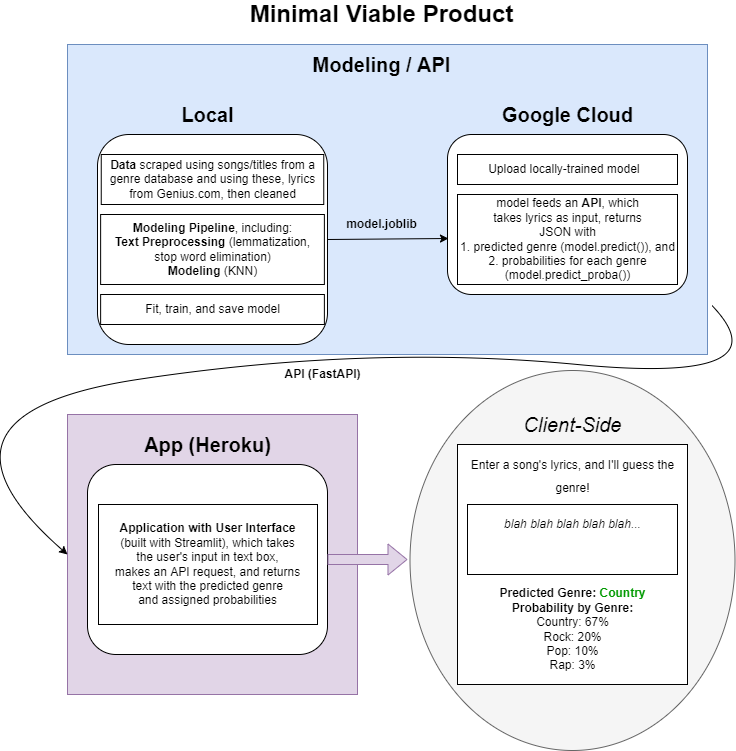

The diagram above was exported from draw.io. Its source (the exported page's mxGraphModel, read from the mxfile embedded in the PNG):
<mxGraphModel dx="1422" dy="1931" grid="1" gridSize="10" guides="1" tooltips="1" connect="1" arrows="1" fold="1" page="1" pageScale="1" pageWidth="827" pageHeight="1169" math="0" shadow="0">
  <root>
    <mxCell id="0" />
    <mxCell id="1" parent="0" />
    <mxCell id="Ev5BxidCh-_AX2k_49wK-22" value="" style="rounded=0;whiteSpace=wrap;html=1;fillColor=#e1d5e7;strokeColor=#9673a6;" parent="1" vertex="1">
      <mxGeometry x="100" y="-730" width="290" height="280" as="geometry" />
    </mxCell>
    <mxCell id="Ev5BxidCh-_AX2k_49wK-19" value="" style="rounded=0;whiteSpace=wrap;html=1;fillColor=#dae8fc;strokeColor=#6c8ebf;" parent="1" vertex="1">
      <mxGeometry x="100" y="-1100" width="640" height="310" as="geometry" />
    </mxCell>
    <mxCell id="Ev5BxidCh-_AX2k_49wK-18" value="" style="ellipse;whiteSpace=wrap;html=1;fillColor=#f5f5f5;fontColor=#333333;strokeColor=#666666;" parent="1" vertex="1">
      <mxGeometry x="442.5" y="-774" width="325" height="380" as="geometry" />
    </mxCell>
    <mxCell id="Ev5BxidCh-_AX2k_49wK-4" value="" style="rounded=1;whiteSpace=wrap;html=1;" parent="1" vertex="1">
      <mxGeometry x="130" y="-1010" width="230" height="210" as="geometry" />
    </mxCell>
    <mxCell id="mWv1BugLY3rsc7_qG5FZ-17" value="&lt;font style=&quot;font-size: 24px&quot;&gt;&lt;b&gt;Minimal Viable Product&lt;/b&gt;&lt;/font&gt;" style="text;html=1;resizable=0;autosize=1;align=center;verticalAlign=middle;points=[];fillColor=none;strokeColor=none;rounded=0;fontSize=12;" parent="1" vertex="1">
      <mxGeometry x="274" y="-1140" width="280" height="20" as="geometry" />
    </mxCell>
    <mxCell id="mWv1BugLY3rsc7_qG5FZ-19" value="&lt;font style=&quot;font-size: 20px&quot;&gt;&lt;i&gt;Client-Side&lt;/i&gt;&lt;/font&gt;" style="text;html=1;resizable=0;autosize=1;align=center;verticalAlign=middle;points=[];fillColor=none;strokeColor=none;rounded=0;fontSize=24;" parent="1" vertex="1">
      <mxGeometry x="550" y="-740" width="110" height="40" as="geometry" />
    </mxCell>
    <mxCell id="mWv1BugLY3rsc7_qG5FZ-20" value="" style="rounded=0;whiteSpace=wrap;html=1;fontSize=19;" parent="1" vertex="1">
      <mxGeometry x="490" y="-700" width="230" height="240" as="geometry" />
    </mxCell>
    <mxCell id="mWv1BugLY3rsc7_qG5FZ-21" value="&lt;font style=&quot;font-size: 12px ; line-height: 1&quot;&gt;Enter a song's lyrics, and I'll guess the&lt;br&gt;genre!&lt;br&gt;&lt;/font&gt;" style="text;html=1;resizable=0;autosize=1;align=center;verticalAlign=middle;points=[];fillColor=none;strokeColor=none;rounded=0;fontSize=19;spacing=0;" parent="1" vertex="1">
      <mxGeometry x="495" y="-695" width="220" height="50" as="geometry" />
    </mxCell>
    <mxCell id="mWv1BugLY3rsc7_qG5FZ-22" value="" style="rounded=0;whiteSpace=wrap;html=1;fontSize=12;" parent="1" vertex="1">
      <mxGeometry x="500" y="-640" width="210" height="70" as="geometry" />
    </mxCell>
    <mxCell id="mWv1BugLY3rsc7_qG5FZ-23" value="&lt;i&gt;blah blah blah blah blah...&lt;/i&gt;" style="text;html=1;resizable=0;autosize=1;align=center;verticalAlign=middle;points=[];fillColor=none;strokeColor=none;rounded=0;fontSize=12;" parent="1" vertex="1">
      <mxGeometry x="530" y="-630" width="150" height="20" as="geometry" />
    </mxCell>
    <mxCell id="mWv1BugLY3rsc7_qG5FZ-26" value="&lt;b&gt;Predicted Genre: &lt;font color=&quot;#009900&quot;&gt;Country&lt;/font&gt;&lt;/b&gt;&lt;br&gt;&lt;b&gt;Probability by Genre:&lt;/b&gt;&lt;br&gt;Country: 67%&lt;br&gt;Rock: 20%&lt;br&gt;Pop: 10%&lt;br&gt;Rap: 3%" style="text;html=1;resizable=0;autosize=1;align=center;verticalAlign=middle;points=[];fillColor=none;strokeColor=none;rounded=0;fontSize=12;" parent="1" vertex="1">
      <mxGeometry x="525" y="-560" width="160" height="90" as="geometry" />
    </mxCell>
    <mxCell id="mWv1BugLY3rsc7_qG5FZ-27" value="&lt;font style=&quot;font-size: 20px&quot;&gt;&lt;b&gt;Google Cloud&lt;/b&gt;&lt;br&gt;&lt;/font&gt;" style="text;html=1;resizable=0;autosize=1;align=center;verticalAlign=middle;points=[];fillColor=none;strokeColor=none;rounded=0;fontSize=24;" parent="1" vertex="1">
      <mxGeometry x="525" y="-1050" width="150" height="40" as="geometry" />
    </mxCell>
    <mxCell id="mWv1BugLY3rsc7_qG5FZ-30" value="" style="rounded=1;whiteSpace=wrap;html=1;fontSize=12;fontColor=#000000;" parent="1" vertex="1">
      <mxGeometry x="480" y="-1010" width="240" height="160" as="geometry" />
    </mxCell>
    <mxCell id="mWv1BugLY3rsc7_qG5FZ-31" value="" style="rounded=0;whiteSpace=wrap;html=1;fontSize=12;fontColor=#000000;" parent="1" vertex="1">
      <mxGeometry x="133.75" y="-990" width="222.5" height="50" as="geometry" />
    </mxCell>
    <mxCell id="mWv1BugLY3rsc7_qG5FZ-29" value="&lt;b&gt;Data&lt;/b&gt; scraped using songs/titles from a&lt;br&gt;genre database and using these, lyrics&lt;br&gt;from Genius.com, then cleaned" style="text;html=1;resizable=0;autosize=1;align=center;verticalAlign=middle;points=[];fillColor=none;strokeColor=none;rounded=0;fontSize=12;fontColor=#000000;" parent="1" vertex="1">
      <mxGeometry x="135" y="-990" width="220" height="50" as="geometry" />
    </mxCell>
    <mxCell id="mWv1BugLY3rsc7_qG5FZ-37" value="" style="rounded=0;whiteSpace=wrap;html=1;fontSize=12;fontColor=#000000;" parent="1" vertex="1">
      <mxGeometry x="133.13" y="-930" width="223.75" height="70" as="geometry" />
    </mxCell>
    <mxCell id="mWv1BugLY3rsc7_qG5FZ-36" value="&lt;b&gt;Modeling Pipeline&lt;/b&gt;, including:&lt;br&gt;&lt;b&gt;Text Preprocessing&lt;/b&gt; (lemmatization,&lt;br&gt;stop word elimination)&lt;br&gt;&lt;b&gt;Modeling&lt;/b&gt; (KNN)" style="text;html=1;resizable=0;autosize=1;align=center;verticalAlign=middle;points=[];fillColor=none;strokeColor=none;rounded=0;fontSize=12;fontColor=#000000;" parent="1" vertex="1">
      <mxGeometry x="140.01" y="-925" width="210" height="60" as="geometry" />
    </mxCell>
    <mxCell id="mWv1BugLY3rsc7_qG5FZ-38" value="" style="rounded=1;whiteSpace=wrap;html=1;fontSize=12;fontColor=#000000;" parent="1" vertex="1">
      <mxGeometry x="120" y="-680" width="240" height="190" as="geometry" />
    </mxCell>
    <mxCell id="mWv1BugLY3rsc7_qG5FZ-40" value="" style="rounded=0;whiteSpace=wrap;html=1;fontSize=12;fontColor=#6600CC;" parent="1" vertex="1">
      <mxGeometry x="490" y="-950" width="220" height="90" as="geometry" />
    </mxCell>
    <mxCell id="mWv1BugLY3rsc7_qG5FZ-41" value="model feeds an&amp;nbsp;&lt;b&gt;API&lt;/b&gt;, which&lt;br&gt;takes lyrics as input, returns&lt;br&gt;JSON with&lt;br&gt;1. predicted genre (model.predict()), and&lt;br&gt;2. probabilities for each genre&lt;br&gt;(model.predict_proba())" style="text;html=1;resizable=0;autosize=1;align=center;verticalAlign=middle;points=[];fillColor=none;strokeColor=none;rounded=0;fontSize=12;fontColor=#000000;" parent="1" vertex="1">
      <mxGeometry x="485" y="-950" width="230" height="90" as="geometry" />
    </mxCell>
    <mxCell id="mWv1BugLY3rsc7_qG5FZ-42" value="" style="rounded=0;whiteSpace=wrap;html=1;fontSize=12;fontColor=#000000;" parent="1" vertex="1">
      <mxGeometry x="131" y="-640" width="219" height="120" as="geometry" />
    </mxCell>
    <mxCell id="mWv1BugLY3rsc7_qG5FZ-43" value="&lt;b&gt;Application with User Interface&lt;/b&gt;&lt;br&gt;(built with Streamlit), which takes&lt;br&gt;the user's input in text box,&lt;br&gt;makes an API request, and returns&lt;br&gt;text with the predicted genre&lt;br&gt;and assigned probabilities" style="text;html=1;resizable=0;autosize=1;align=center;verticalAlign=middle;points=[];fillColor=none;strokeColor=none;rounded=0;fontSize=12;fontColor=#000000;" parent="1" vertex="1">
      <mxGeometry x="140" y="-625" width="200" height="90" as="geometry" />
    </mxCell>
    <mxCell id="mWv1BugLY3rsc7_qG5FZ-47" value="" style="shape=flexArrow;endArrow=classic;html=1;rounded=0;fontSize=12;fontColor=#000000;exitX=1;exitY=0.5;exitDx=0;exitDy=0;fillColor=#e1d5e7;strokeColor=#9673a6;" parent="1" source="mWv1BugLY3rsc7_qG5FZ-38" edge="1">
      <mxGeometry width="50" height="50" relative="1" as="geometry">
        <mxPoint x="390" y="-800" as="sourcePoint" />
        <mxPoint x="440" y="-585" as="targetPoint" />
      </mxGeometry>
    </mxCell>
    <mxCell id="Ev5BxidCh-_AX2k_49wK-2" value="&lt;font style=&quot;font-size: 20px&quot;&gt;&lt;b&gt;Local&lt;/b&gt;&lt;br&gt;&lt;/font&gt;" style="text;html=1;resizable=0;autosize=1;align=center;verticalAlign=middle;points=[];fillColor=none;strokeColor=none;rounded=0;fontSize=24;" parent="1" vertex="1">
      <mxGeometry x="205" y="-1050" width="70" height="40" as="geometry" />
    </mxCell>
    <mxCell id="Ev5BxidCh-_AX2k_49wK-3" value="&lt;font style=&quot;font-size: 20px&quot;&gt;&lt;b&gt;Modeling / API&lt;/b&gt;&lt;br&gt;&lt;/font&gt;" style="text;html=1;resizable=0;autosize=1;align=center;verticalAlign=middle;points=[];fillColor=none;strokeColor=none;rounded=0;fontSize=24;" parent="1" vertex="1">
      <mxGeometry x="339" y="-1100" width="150" height="40" as="geometry" />
    </mxCell>
    <mxCell id="Ev5BxidCh-_AX2k_49wK-6" value="" style="rounded=0;whiteSpace=wrap;html=1;fontSize=12;fontColor=#000000;" parent="1" vertex="1">
      <mxGeometry x="133.13" y="-850" width="223.75" height="30" as="geometry" />
    </mxCell>
    <mxCell id="Ev5BxidCh-_AX2k_49wK-7" value="Fit, train, and save model" style="text;html=1;resizable=0;autosize=1;align=center;verticalAlign=middle;points=[];fillColor=none;strokeColor=none;rounded=0;fontSize=12;fontColor=#000000;" parent="1" vertex="1">
      <mxGeometry x="170.01" y="-845" width="150" height="20" as="geometry" />
    </mxCell>
    <mxCell id="Ev5BxidCh-_AX2k_49wK-8" value="" style="endArrow=classic;html=1;rounded=0;exitX=1;exitY=0.5;exitDx=0;exitDy=0;entryX=0.004;entryY=0.65;entryDx=0;entryDy=0;entryPerimeter=0;" parent="1" source="Ev5BxidCh-_AX2k_49wK-4" target="mWv1BugLY3rsc7_qG5FZ-30" edge="1">
      <mxGeometry width="50" height="50" relative="1" as="geometry">
        <mxPoint x="390" y="-720" as="sourcePoint" />
        <mxPoint x="460" y="-905" as="targetPoint" />
      </mxGeometry>
    </mxCell>
    <mxCell id="Ev5BxidCh-_AX2k_49wK-9" value="model.joblib" style="text;html=1;resizable=0;autosize=1;align=center;verticalAlign=middle;points=[];fillColor=none;strokeColor=none;rounded=0;fontStyle=1" parent="1" vertex="1">
      <mxGeometry x="369" y="-930" width="90" height="20" as="geometry" />
    </mxCell>
    <mxCell id="Ev5BxidCh-_AX2k_49wK-10" value="" style="rounded=0;whiteSpace=wrap;html=1;" parent="1" vertex="1">
      <mxGeometry x="490" y="-990" width="220" height="30" as="geometry" />
    </mxCell>
    <mxCell id="Ev5BxidCh-_AX2k_49wK-11" value="Upload locally-trained model&amp;nbsp;" style="text;html=1;resizable=0;autosize=1;align=center;verticalAlign=middle;points=[];fillColor=none;strokeColor=none;rounded=0;" parent="1" vertex="1">
      <mxGeometry x="512.5" y="-985" width="170" height="20" as="geometry" />
    </mxCell>
    <mxCell id="Ev5BxidCh-_AX2k_49wK-12" value="&lt;font style=&quot;font-size: 20px&quot;&gt;&lt;b&gt;App (Heroku)&lt;/b&gt;&lt;br&gt;&lt;/font&gt;" style="text;html=1;resizable=0;autosize=1;align=center;verticalAlign=middle;points=[];fillColor=none;strokeColor=none;rounded=0;fontSize=24;" parent="1" vertex="1">
      <mxGeometry x="170" y="-720" width="140" height="40" as="geometry" />
    </mxCell>
    <mxCell id="Ev5BxidCh-_AX2k_49wK-13" value="" style="curved=1;endArrow=classic;html=1;rounded=0;exitX=1.007;exitY=0.842;exitDx=0;exitDy=0;entryX=0;entryY=0.5;entryDx=0;entryDy=0;exitPerimeter=0;" parent="1" source="Ev5BxidCh-_AX2k_49wK-19" target="Ev5BxidCh-_AX2k_49wK-22" edge="1">
      <mxGeometry width="50" height="50" relative="1" as="geometry">
        <mxPoint x="390" y="-650" as="sourcePoint" />
        <mxPoint x="440" y="-700" as="targetPoint" />
        <Array as="points">
          <mxPoint x="820" y="-760" />
          <mxPoint x="400" y="-800" />
          <mxPoint x="-60" y="-730" />
        </Array>
      </mxGeometry>
    </mxCell>
    <mxCell id="Ev5BxidCh-_AX2k_49wK-14" value="&lt;b&gt;API (FastAPI)&lt;/b&gt;" style="text;html=1;resizable=0;autosize=1;align=center;verticalAlign=middle;points=[];fillColor=none;strokeColor=none;rounded=0;" parent="1" vertex="1">
      <mxGeometry x="310" y="-780" width="90" height="20" as="geometry" />
    </mxCell>
  </root>
</mxGraphModel>